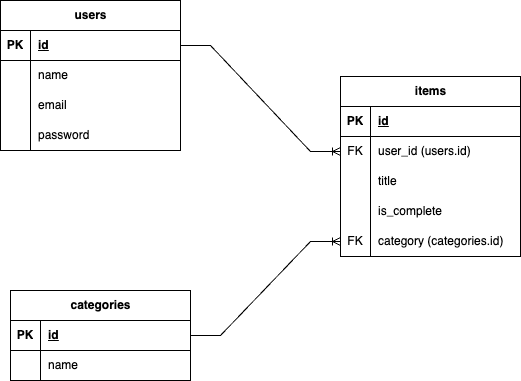

The diagram above was exported from draw.io. Its source (the exported page's mxGraphModel, read from the mxfile embedded in the PNG):
<mxGraphModel dx="1434" dy="820" grid="1" gridSize="10" guides="1" tooltips="1" connect="1" arrows="1" fold="1" page="1" pageScale="1" pageWidth="850" pageHeight="1100" math="0" shadow="0" extFonts="Permanent Marker^https://fonts.googleapis.com/css?family=Permanent+Marker">
  <root>
    <mxCell id="0" />
    <mxCell id="1" parent="0" />
    <mxCell id="poxekVkKCKRBtIuNlJmu-1" value="categories" style="shape=table;startSize=30;container=1;collapsible=1;childLayout=tableLayout;fixedRows=1;rowLines=0;fontStyle=1;align=center;resizeLast=1;html=1;" parent="1" vertex="1">
      <mxGeometry x="220" y="430" width="180" height="90" as="geometry" />
    </mxCell>
    <mxCell id="poxekVkKCKRBtIuNlJmu-2" value="" style="shape=tableRow;horizontal=0;startSize=0;swimlaneHead=0;swimlaneBody=0;fillColor=none;collapsible=0;dropTarget=0;points=[[0,0.5],[1,0.5]];portConstraint=eastwest;top=0;left=0;right=0;bottom=1;" parent="poxekVkKCKRBtIuNlJmu-1" vertex="1">
      <mxGeometry y="30" width="180" height="30" as="geometry" />
    </mxCell>
    <mxCell id="poxekVkKCKRBtIuNlJmu-3" value="PK" style="shape=partialRectangle;connectable=0;fillColor=none;top=0;left=0;bottom=0;right=0;fontStyle=1;overflow=hidden;whiteSpace=wrap;html=1;" parent="poxekVkKCKRBtIuNlJmu-2" vertex="1">
      <mxGeometry width="30" height="30" as="geometry">
        <mxRectangle width="30" height="30" as="alternateBounds" />
      </mxGeometry>
    </mxCell>
    <mxCell id="poxekVkKCKRBtIuNlJmu-4" value="id" style="shape=partialRectangle;connectable=0;fillColor=none;top=0;left=0;bottom=0;right=0;align=left;spacingLeft=6;fontStyle=5;overflow=hidden;whiteSpace=wrap;html=1;" parent="poxekVkKCKRBtIuNlJmu-2" vertex="1">
      <mxGeometry x="30" width="150" height="30" as="geometry">
        <mxRectangle width="150" height="30" as="alternateBounds" />
      </mxGeometry>
    </mxCell>
    <mxCell id="poxekVkKCKRBtIuNlJmu-5" value="" style="shape=tableRow;horizontal=0;startSize=0;swimlaneHead=0;swimlaneBody=0;fillColor=none;collapsible=0;dropTarget=0;points=[[0,0.5],[1,0.5]];portConstraint=eastwest;top=0;left=0;right=0;bottom=0;" parent="poxekVkKCKRBtIuNlJmu-1" vertex="1">
      <mxGeometry y="60" width="180" height="30" as="geometry" />
    </mxCell>
    <mxCell id="poxekVkKCKRBtIuNlJmu-6" value="" style="shape=partialRectangle;connectable=0;fillColor=none;top=0;left=0;bottom=0;right=0;editable=1;overflow=hidden;whiteSpace=wrap;html=1;" parent="poxekVkKCKRBtIuNlJmu-5" vertex="1">
      <mxGeometry width="30" height="30" as="geometry">
        <mxRectangle width="30" height="30" as="alternateBounds" />
      </mxGeometry>
    </mxCell>
    <mxCell id="poxekVkKCKRBtIuNlJmu-7" value="name" style="shape=partialRectangle;connectable=0;fillColor=none;top=0;left=0;bottom=0;right=0;align=left;spacingLeft=6;overflow=hidden;whiteSpace=wrap;html=1;" parent="poxekVkKCKRBtIuNlJmu-5" vertex="1">
      <mxGeometry x="30" width="150" height="30" as="geometry">
        <mxRectangle width="150" height="30" as="alternateBounds" />
      </mxGeometry>
    </mxCell>
    <mxCell id="yrb4BzfxePzttr9BwnRH-1" value="users" style="shape=table;startSize=30;container=1;collapsible=1;childLayout=tableLayout;fixedRows=1;rowLines=0;fontStyle=1;align=center;resizeLast=1;html=1;" vertex="1" parent="1">
      <mxGeometry x="210" y="140" width="180" height="150" as="geometry" />
    </mxCell>
    <mxCell id="yrb4BzfxePzttr9BwnRH-2" value="" style="shape=tableRow;horizontal=0;startSize=0;swimlaneHead=0;swimlaneBody=0;fillColor=none;collapsible=0;dropTarget=0;points=[[0,0.5],[1,0.5]];portConstraint=eastwest;top=0;left=0;right=0;bottom=1;" vertex="1" parent="yrb4BzfxePzttr9BwnRH-1">
      <mxGeometry y="30" width="180" height="30" as="geometry" />
    </mxCell>
    <mxCell id="yrb4BzfxePzttr9BwnRH-3" value="PK" style="shape=partialRectangle;connectable=0;fillColor=none;top=0;left=0;bottom=0;right=0;fontStyle=1;overflow=hidden;whiteSpace=wrap;html=1;" vertex="1" parent="yrb4BzfxePzttr9BwnRH-2">
      <mxGeometry width="30" height="30" as="geometry">
        <mxRectangle width="30" height="30" as="alternateBounds" />
      </mxGeometry>
    </mxCell>
    <mxCell id="yrb4BzfxePzttr9BwnRH-4" value="id" style="shape=partialRectangle;connectable=0;fillColor=none;top=0;left=0;bottom=0;right=0;align=left;spacingLeft=6;fontStyle=5;overflow=hidden;whiteSpace=wrap;html=1;" vertex="1" parent="yrb4BzfxePzttr9BwnRH-2">
      <mxGeometry x="30" width="150" height="30" as="geometry">
        <mxRectangle width="150" height="30" as="alternateBounds" />
      </mxGeometry>
    </mxCell>
    <mxCell id="yrb4BzfxePzttr9BwnRH-5" value="" style="shape=tableRow;horizontal=0;startSize=0;swimlaneHead=0;swimlaneBody=0;fillColor=none;collapsible=0;dropTarget=0;points=[[0,0.5],[1,0.5]];portConstraint=eastwest;top=0;left=0;right=0;bottom=0;" vertex="1" parent="yrb4BzfxePzttr9BwnRH-1">
      <mxGeometry y="60" width="180" height="30" as="geometry" />
    </mxCell>
    <mxCell id="yrb4BzfxePzttr9BwnRH-6" value="" style="shape=partialRectangle;connectable=0;fillColor=none;top=0;left=0;bottom=0;right=0;editable=1;overflow=hidden;whiteSpace=wrap;html=1;" vertex="1" parent="yrb4BzfxePzttr9BwnRH-5">
      <mxGeometry width="30" height="30" as="geometry">
        <mxRectangle width="30" height="30" as="alternateBounds" />
      </mxGeometry>
    </mxCell>
    <mxCell id="yrb4BzfxePzttr9BwnRH-7" value="name" style="shape=partialRectangle;connectable=0;fillColor=none;top=0;left=0;bottom=0;right=0;align=left;spacingLeft=6;overflow=hidden;whiteSpace=wrap;html=1;" vertex="1" parent="yrb4BzfxePzttr9BwnRH-5">
      <mxGeometry x="30" width="150" height="30" as="geometry">
        <mxRectangle width="150" height="30" as="alternateBounds" />
      </mxGeometry>
    </mxCell>
    <mxCell id="yrb4BzfxePzttr9BwnRH-8" value="" style="shape=tableRow;horizontal=0;startSize=0;swimlaneHead=0;swimlaneBody=0;fillColor=none;collapsible=0;dropTarget=0;points=[[0,0.5],[1,0.5]];portConstraint=eastwest;top=0;left=0;right=0;bottom=0;" vertex="1" parent="yrb4BzfxePzttr9BwnRH-1">
      <mxGeometry y="90" width="180" height="30" as="geometry" />
    </mxCell>
    <mxCell id="yrb4BzfxePzttr9BwnRH-9" value="" style="shape=partialRectangle;connectable=0;fillColor=none;top=0;left=0;bottom=0;right=0;editable=1;overflow=hidden;whiteSpace=wrap;html=1;" vertex="1" parent="yrb4BzfxePzttr9BwnRH-8">
      <mxGeometry width="30" height="30" as="geometry">
        <mxRectangle width="30" height="30" as="alternateBounds" />
      </mxGeometry>
    </mxCell>
    <mxCell id="yrb4BzfxePzttr9BwnRH-10" value="email" style="shape=partialRectangle;connectable=0;fillColor=none;top=0;left=0;bottom=0;right=0;align=left;spacingLeft=6;overflow=hidden;whiteSpace=wrap;html=1;" vertex="1" parent="yrb4BzfxePzttr9BwnRH-8">
      <mxGeometry x="30" width="150" height="30" as="geometry">
        <mxRectangle width="150" height="30" as="alternateBounds" />
      </mxGeometry>
    </mxCell>
    <mxCell id="yrb4BzfxePzttr9BwnRH-11" value="" style="shape=tableRow;horizontal=0;startSize=0;swimlaneHead=0;swimlaneBody=0;fillColor=none;collapsible=0;dropTarget=0;points=[[0,0.5],[1,0.5]];portConstraint=eastwest;top=0;left=0;right=0;bottom=0;" vertex="1" parent="yrb4BzfxePzttr9BwnRH-1">
      <mxGeometry y="120" width="180" height="30" as="geometry" />
    </mxCell>
    <mxCell id="yrb4BzfxePzttr9BwnRH-12" value="" style="shape=partialRectangle;connectable=0;fillColor=none;top=0;left=0;bottom=0;right=0;editable=1;overflow=hidden;whiteSpace=wrap;html=1;" vertex="1" parent="yrb4BzfxePzttr9BwnRH-11">
      <mxGeometry width="30" height="30" as="geometry">
        <mxRectangle width="30" height="30" as="alternateBounds" />
      </mxGeometry>
    </mxCell>
    <mxCell id="yrb4BzfxePzttr9BwnRH-13" value="password" style="shape=partialRectangle;connectable=0;fillColor=none;top=0;left=0;bottom=0;right=0;align=left;spacingLeft=6;overflow=hidden;whiteSpace=wrap;html=1;" vertex="1" parent="yrb4BzfxePzttr9BwnRH-11">
      <mxGeometry x="30" width="150" height="30" as="geometry">
        <mxRectangle width="150" height="30" as="alternateBounds" />
      </mxGeometry>
    </mxCell>
    <mxCell id="yrb4BzfxePzttr9BwnRH-14" value="" style="edgeStyle=entityRelationEdgeStyle;fontSize=12;html=1;endArrow=ERoneToMany;rounded=0;exitX=1;exitY=0.5;exitDx=0;exitDy=0;entryX=0;entryY=0.5;entryDx=0;entryDy=0;" edge="1" parent="1" source="yrb4BzfxePzttr9BwnRH-2" target="yrb4BzfxePzttr9BwnRH-19">
      <mxGeometry width="100" height="100" relative="1" as="geometry">
        <mxPoint x="440" y="200" as="sourcePoint" />
        <mxPoint x="540" y="100" as="targetPoint" />
      </mxGeometry>
    </mxCell>
    <mxCell id="yrb4BzfxePzttr9BwnRH-15" value="items" style="shape=table;startSize=30;container=1;collapsible=1;childLayout=tableLayout;fixedRows=1;rowLines=0;fontStyle=1;align=center;resizeLast=1;html=1;" vertex="1" parent="1">
      <mxGeometry x="550" y="216" width="180" height="180" as="geometry" />
    </mxCell>
    <mxCell id="yrb4BzfxePzttr9BwnRH-16" value="" style="shape=tableRow;horizontal=0;startSize=0;swimlaneHead=0;swimlaneBody=0;fillColor=none;collapsible=0;dropTarget=0;points=[[0,0.5],[1,0.5]];portConstraint=eastwest;top=0;left=0;right=0;bottom=1;" vertex="1" parent="yrb4BzfxePzttr9BwnRH-15">
      <mxGeometry y="30" width="180" height="30" as="geometry" />
    </mxCell>
    <mxCell id="yrb4BzfxePzttr9BwnRH-17" value="PK" style="shape=partialRectangle;connectable=0;fillColor=none;top=0;left=0;bottom=0;right=0;fontStyle=1;overflow=hidden;whiteSpace=wrap;html=1;" vertex="1" parent="yrb4BzfxePzttr9BwnRH-16">
      <mxGeometry width="30" height="30" as="geometry">
        <mxRectangle width="30" height="30" as="alternateBounds" />
      </mxGeometry>
    </mxCell>
    <mxCell id="yrb4BzfxePzttr9BwnRH-18" value="id" style="shape=partialRectangle;connectable=0;fillColor=none;top=0;left=0;bottom=0;right=0;align=left;spacingLeft=6;fontStyle=5;overflow=hidden;whiteSpace=wrap;html=1;" vertex="1" parent="yrb4BzfxePzttr9BwnRH-16">
      <mxGeometry x="30" width="150" height="30" as="geometry">
        <mxRectangle width="150" height="30" as="alternateBounds" />
      </mxGeometry>
    </mxCell>
    <mxCell id="yrb4BzfxePzttr9BwnRH-19" value="" style="shape=tableRow;horizontal=0;startSize=0;swimlaneHead=0;swimlaneBody=0;fillColor=none;collapsible=0;dropTarget=0;points=[[0,0.5],[1,0.5]];portConstraint=eastwest;top=0;left=0;right=0;bottom=0;" vertex="1" parent="yrb4BzfxePzttr9BwnRH-15">
      <mxGeometry y="60" width="180" height="30" as="geometry" />
    </mxCell>
    <mxCell id="yrb4BzfxePzttr9BwnRH-20" value="FK" style="shape=partialRectangle;connectable=0;fillColor=none;top=0;left=0;bottom=0;right=0;editable=1;overflow=hidden;whiteSpace=wrap;html=1;" vertex="1" parent="yrb4BzfxePzttr9BwnRH-19">
      <mxGeometry width="30" height="30" as="geometry">
        <mxRectangle width="30" height="30" as="alternateBounds" />
      </mxGeometry>
    </mxCell>
    <mxCell id="yrb4BzfxePzttr9BwnRH-21" value="user_id (users.id)" style="shape=partialRectangle;connectable=0;fillColor=none;top=0;left=0;bottom=0;right=0;align=left;spacingLeft=6;overflow=hidden;whiteSpace=wrap;html=1;" vertex="1" parent="yrb4BzfxePzttr9BwnRH-19">
      <mxGeometry x="30" width="150" height="30" as="geometry">
        <mxRectangle width="150" height="30" as="alternateBounds" />
      </mxGeometry>
    </mxCell>
    <mxCell id="yrb4BzfxePzttr9BwnRH-22" value="" style="shape=tableRow;horizontal=0;startSize=0;swimlaneHead=0;swimlaneBody=0;fillColor=none;collapsible=0;dropTarget=0;points=[[0,0.5],[1,0.5]];portConstraint=eastwest;top=0;left=0;right=0;bottom=0;" vertex="1" parent="yrb4BzfxePzttr9BwnRH-15">
      <mxGeometry y="90" width="180" height="30" as="geometry" />
    </mxCell>
    <mxCell id="yrb4BzfxePzttr9BwnRH-23" value="" style="shape=partialRectangle;connectable=0;fillColor=none;top=0;left=0;bottom=0;right=0;editable=1;overflow=hidden;whiteSpace=wrap;html=1;" vertex="1" parent="yrb4BzfxePzttr9BwnRH-22">
      <mxGeometry width="30" height="30" as="geometry">
        <mxRectangle width="30" height="30" as="alternateBounds" />
      </mxGeometry>
    </mxCell>
    <mxCell id="yrb4BzfxePzttr9BwnRH-24" value="title" style="shape=partialRectangle;connectable=0;fillColor=none;top=0;left=0;bottom=0;right=0;align=left;spacingLeft=6;overflow=hidden;whiteSpace=wrap;html=1;" vertex="1" parent="yrb4BzfxePzttr9BwnRH-22">
      <mxGeometry x="30" width="150" height="30" as="geometry">
        <mxRectangle width="150" height="30" as="alternateBounds" />
      </mxGeometry>
    </mxCell>
    <mxCell id="yrb4BzfxePzttr9BwnRH-25" value="" style="shape=tableRow;horizontal=0;startSize=0;swimlaneHead=0;swimlaneBody=0;fillColor=none;collapsible=0;dropTarget=0;points=[[0,0.5],[1,0.5]];portConstraint=eastwest;top=0;left=0;right=0;bottom=0;" vertex="1" parent="yrb4BzfxePzttr9BwnRH-15">
      <mxGeometry y="120" width="180" height="30" as="geometry" />
    </mxCell>
    <mxCell id="yrb4BzfxePzttr9BwnRH-26" value="" style="shape=partialRectangle;connectable=0;fillColor=none;top=0;left=0;bottom=0;right=0;editable=1;overflow=hidden;whiteSpace=wrap;html=1;" vertex="1" parent="yrb4BzfxePzttr9BwnRH-25">
      <mxGeometry width="30" height="30" as="geometry">
        <mxRectangle width="30" height="30" as="alternateBounds" />
      </mxGeometry>
    </mxCell>
    <mxCell id="yrb4BzfxePzttr9BwnRH-27" value="is_complete" style="shape=partialRectangle;connectable=0;fillColor=none;top=0;left=0;bottom=0;right=0;align=left;spacingLeft=6;overflow=hidden;whiteSpace=wrap;html=1;" vertex="1" parent="yrb4BzfxePzttr9BwnRH-25">
      <mxGeometry x="30" width="150" height="30" as="geometry">
        <mxRectangle width="150" height="30" as="alternateBounds" />
      </mxGeometry>
    </mxCell>
    <mxCell id="yrb4BzfxePzttr9BwnRH-28" value="" style="shape=tableRow;horizontal=0;startSize=0;swimlaneHead=0;swimlaneBody=0;fillColor=none;collapsible=0;dropTarget=0;points=[[0,0.5],[1,0.5]];portConstraint=eastwest;top=0;left=0;right=0;bottom=0;" vertex="1" parent="yrb4BzfxePzttr9BwnRH-15">
      <mxGeometry y="150" width="180" height="30" as="geometry" />
    </mxCell>
    <mxCell id="yrb4BzfxePzttr9BwnRH-29" value="FK" style="shape=partialRectangle;connectable=0;fillColor=none;top=0;left=0;bottom=0;right=0;editable=1;overflow=hidden;whiteSpace=wrap;html=1;" vertex="1" parent="yrb4BzfxePzttr9BwnRH-28">
      <mxGeometry width="30" height="30" as="geometry">
        <mxRectangle width="30" height="30" as="alternateBounds" />
      </mxGeometry>
    </mxCell>
    <mxCell id="yrb4BzfxePzttr9BwnRH-30" value="category (categories.id)" style="shape=partialRectangle;connectable=0;fillColor=none;top=0;left=0;bottom=0;right=0;align=left;spacingLeft=6;overflow=hidden;whiteSpace=wrap;html=1;" vertex="1" parent="yrb4BzfxePzttr9BwnRH-28">
      <mxGeometry x="30" width="150" height="30" as="geometry">
        <mxRectangle width="150" height="30" as="alternateBounds" />
      </mxGeometry>
    </mxCell>
    <mxCell id="yrb4BzfxePzttr9BwnRH-31" value="" style="edgeStyle=entityRelationEdgeStyle;fontSize=12;html=1;endArrow=ERoneToMany;rounded=0;exitX=1;exitY=0.5;exitDx=0;exitDy=0;entryX=0;entryY=0.5;entryDx=0;entryDy=0;" edge="1" parent="1" source="poxekVkKCKRBtIuNlJmu-2" target="yrb4BzfxePzttr9BwnRH-28">
      <mxGeometry width="100" height="100" relative="1" as="geometry">
        <mxPoint x="410" y="450" as="sourcePoint" />
        <mxPoint x="510" y="350" as="targetPoint" />
      </mxGeometry>
    </mxCell>
  </root>
</mxGraphModel>